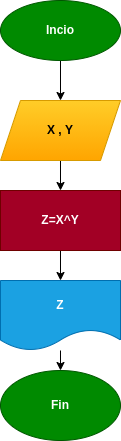

The diagram above was exported from draw.io. Its source (the exported page's mxGraphModel, read from the mxfile embedded in the PNG):
<mxGraphModel dx="112" dy="467" grid="1" gridSize="10" guides="1" tooltips="1" connect="1" arrows="1" fold="1" page="1" pageScale="1" pageWidth="827" pageHeight="1169" math="0" shadow="0">
  <root>
    <mxCell id="0" />
    <mxCell id="1" parent="0" />
    <mxCell id="10" style="edgeStyle=none;html=1;entryX=0.5;entryY=0;entryDx=0;entryDy=0;" edge="1" parent="1" source="3" target="4">
      <mxGeometry relative="1" as="geometry" />
    </mxCell>
    <mxCell id="3" value="X , Y" style="shape=parallelogram;perimeter=parallelogramPerimeter;whiteSpace=wrap;html=1;fixedSize=1;fillColor=#ffcd28;gradientColor=#ffa500;strokeColor=#d79b00;fontStyle=1" vertex="1" parent="1">
      <mxGeometry x="230" y="190" width="120" height="60" as="geometry" />
    </mxCell>
    <mxCell id="11" style="edgeStyle=none;html=1;entryX=0.5;entryY=0;entryDx=0;entryDy=0;" edge="1" parent="1" source="4" target="5">
      <mxGeometry relative="1" as="geometry" />
    </mxCell>
    <mxCell id="4" value="Z=X^Y" style="rounded=0;whiteSpace=wrap;html=1;fillColor=#a20025;strokeColor=#6F0000;fontColor=#ffffff;fontStyle=1" vertex="1" parent="1">
      <mxGeometry x="230" y="280" width="120" height="60" as="geometry" />
    </mxCell>
    <mxCell id="12" style="edgeStyle=none;html=1;" edge="1" parent="1" source="5" target="8">
      <mxGeometry relative="1" as="geometry" />
    </mxCell>
    <mxCell id="5" value="Z" style="shape=document;whiteSpace=wrap;html=1;boundedLbl=1;fillColor=#1ba1e2;strokeColor=#006EAF;fontColor=#ffffff;fontStyle=1" vertex="1" parent="1">
      <mxGeometry x="230" y="370" width="120" height="70" as="geometry" />
    </mxCell>
    <mxCell id="9" style="edgeStyle=none;html=1;" edge="1" parent="1" source="7" target="3">
      <mxGeometry relative="1" as="geometry" />
    </mxCell>
    <mxCell id="7" value="Incio" style="ellipse;whiteSpace=wrap;html=1;fillColor=#008a00;fontColor=#ffffff;strokeColor=#005700;fontStyle=1" vertex="1" parent="1">
      <mxGeometry x="230" y="90" width="120" height="60" as="geometry" />
    </mxCell>
    <mxCell id="8" value="Fin" style="ellipse;whiteSpace=wrap;html=1;fillColor=#008a00;fontColor=#ffffff;strokeColor=#005700;fontStyle=1" vertex="1" parent="1">
      <mxGeometry x="230" y="460" width="120" height="70" as="geometry" />
    </mxCell>
  </root>
</mxGraphModel>